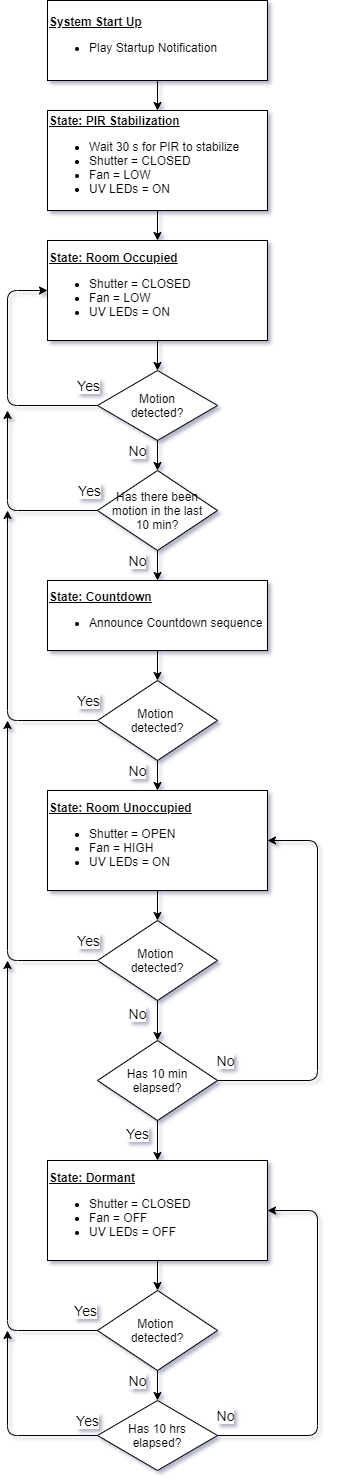

The diagram above was exported from draw.io. Its source (the exported page's mxGraphModel, read from the mxfile embedded in the PNG):
<mxGraphModel dx="1360" dy="802" grid="1" gridSize="10" guides="1" tooltips="1" connect="1" arrows="1" fold="1" page="1" pageScale="1" pageWidth="1100" pageHeight="1700" math="0" shadow="0">
  <root>
    <mxCell id="0" />
    <mxCell id="1" parent="0" />
    <mxCell id="Aww5q3NkMoczESrfCF5F-5" value="&lt;font style=&quot;font-size: 12px&quot;&gt;&lt;u style=&quot;font-weight: bold&quot;&gt;State: PIR Stabilization&lt;/u&gt;&lt;br&gt;&lt;ul&gt;&lt;li&gt;Wait 30 s for PIR to stabilize&lt;/li&gt;&lt;li&gt;Shutter = CLOSED&lt;/li&gt;&lt;li&gt;Fan = LOW&lt;/li&gt;&lt;li&gt;UV LEDs = ON&lt;/li&gt;&lt;/ul&gt;&lt;/font&gt;" style="rounded=0;whiteSpace=wrap;html=1;align=left;" parent="1" vertex="1">
      <mxGeometry x="440" y="120" width="220" height="100" as="geometry" />
    </mxCell>
    <mxCell id="Aww5q3NkMoczESrfCF5F-7" value="&lt;font style=&quot;font-size: 12px&quot;&gt;&lt;u style=&quot;font-weight: bold&quot;&gt;System Start Up&lt;br&gt;&lt;/u&gt;&lt;ul&gt;&lt;li&gt;Play Startup Notification&lt;/li&gt;&lt;/ul&gt;&lt;/font&gt;" style="rounded=0;whiteSpace=wrap;html=1;align=left;" parent="1" vertex="1">
      <mxGeometry x="440" y="10" width="220" height="80" as="geometry" />
    </mxCell>
    <mxCell id="Aww5q3NkMoczESrfCF5F-8" value="&lt;font style=&quot;font-size: 12px&quot;&gt;&lt;u style=&quot;font-weight: bold&quot;&gt;State: Room Occupied&lt;/u&gt;&lt;br&gt;&lt;ul&gt;&lt;li&gt;Shutter = CLOSED&lt;/li&gt;&lt;li&gt;Fan = LOW&lt;/li&gt;&lt;li&gt;UV LEDs = ON&lt;br&gt;&lt;/li&gt;&lt;/ul&gt;&lt;/font&gt;" style="rounded=0;whiteSpace=wrap;html=1;align=left;" parent="1" vertex="1">
      <mxGeometry x="440" y="250" width="220" height="100" as="geometry" />
    </mxCell>
    <mxCell id="Aww5q3NkMoczESrfCF5F-9" value="Motion&lt;br&gt;detected?" style="rhombus;whiteSpace=wrap;html=1;" parent="1" vertex="1">
      <mxGeometry x="490" y="380" width="120" height="70" as="geometry" />
    </mxCell>
    <mxCell id="Aww5q3NkMoczESrfCF5F-10" value="&lt;font style=&quot;font-size: 12px&quot;&gt;&lt;u style=&quot;font-weight: bold&quot;&gt;State: Countdown&lt;/u&gt;&lt;br&gt;&lt;ul&gt;&lt;li&gt;Announce Countdown sequence&lt;/li&gt;&lt;/ul&gt;&lt;/font&gt;" style="rounded=0;whiteSpace=wrap;html=1;align=left;" parent="1" vertex="1">
      <mxGeometry x="440" y="590" width="220" height="70" as="geometry" />
    </mxCell>
    <mxCell id="Aww5q3NkMoczESrfCF5F-11" value="Motion&amp;nbsp;&lt;br&gt;detected?" style="rhombus;whiteSpace=wrap;html=1;" parent="1" vertex="1">
      <mxGeometry x="490" y="690" width="120" height="80" as="geometry" />
    </mxCell>
    <mxCell id="Aww5q3NkMoczESrfCF5F-12" value="&lt;font style=&quot;font-size: 12px&quot;&gt;&lt;u style=&quot;font-weight: bold&quot;&gt;State: Room Unoccupied&lt;/u&gt;&lt;br&gt;&lt;ul&gt;&lt;li&gt;Shutter = OPEN&lt;/li&gt;&lt;li&gt;Fan = HIGH&lt;/li&gt;&lt;li&gt;UV LEDs = ON&lt;br&gt;&lt;/li&gt;&lt;/ul&gt;&lt;/font&gt;" style="rounded=0;whiteSpace=wrap;html=1;align=left;" parent="1" vertex="1">
      <mxGeometry x="440" y="800" width="220" height="100" as="geometry" />
    </mxCell>
    <mxCell id="Aww5q3NkMoczESrfCF5F-13" value="Motion&amp;nbsp;&lt;br&gt;detected?" style="rhombus;whiteSpace=wrap;html=1;" parent="1" vertex="1">
      <mxGeometry x="490" y="930" width="120" height="80" as="geometry" />
    </mxCell>
    <mxCell id="Aww5q3NkMoczESrfCF5F-14" value="" style="endArrow=classic;html=1;exitX=0.5;exitY=1;exitDx=0;exitDy=0;" parent="1" source="Aww5q3NkMoczESrfCF5F-7" target="Aww5q3NkMoczESrfCF5F-5" edge="1">
      <mxGeometry width="50" height="50" relative="1" as="geometry">
        <mxPoint x="540" y="330" as="sourcePoint" />
        <mxPoint x="590" y="280" as="targetPoint" />
      </mxGeometry>
    </mxCell>
    <mxCell id="Aww5q3NkMoczESrfCF5F-15" value="" style="endArrow=classic;html=1;exitX=0.5;exitY=1;exitDx=0;exitDy=0;entryX=0.5;entryY=0;entryDx=0;entryDy=0;" parent="1" source="Aww5q3NkMoczESrfCF5F-5" target="Aww5q3NkMoczESrfCF5F-8" edge="1">
      <mxGeometry width="50" height="50" relative="1" as="geometry">
        <mxPoint x="560" y="130" as="sourcePoint" />
        <mxPoint x="560" y="170" as="targetPoint" />
      </mxGeometry>
    </mxCell>
    <mxCell id="Aww5q3NkMoczESrfCF5F-18" value="" style="endArrow=classic;html=1;exitX=0.5;exitY=1;exitDx=0;exitDy=0;entryX=0.5;entryY=0;entryDx=0;entryDy=0;" parent="1" source="Aww5q3NkMoczESrfCF5F-8" target="Aww5q3NkMoczESrfCF5F-9" edge="1">
      <mxGeometry width="50" height="50" relative="1" as="geometry">
        <mxPoint x="590" y="160" as="sourcePoint" />
        <mxPoint x="590" y="200" as="targetPoint" />
      </mxGeometry>
    </mxCell>
    <mxCell id="Aww5q3NkMoczESrfCF5F-19" value="No" style="endArrow=classic;html=1;exitX=0.5;exitY=1;exitDx=0;exitDy=0;entryX=0.5;entryY=0;entryDx=0;entryDy=0;fontSize=14;" parent="1" source="Aww5q3NkMoczESrfCF5F-9" target="Aww5q3NkMoczESrfCF5F-28" edge="1">
      <mxGeometry x="-0.3333" y="-20" width="50" height="50" relative="1" as="geometry">
        <mxPoint x="600" y="170" as="sourcePoint" />
        <mxPoint x="600" y="210" as="targetPoint" />
        <mxPoint as="offset" />
      </mxGeometry>
    </mxCell>
    <mxCell id="Aww5q3NkMoczESrfCF5F-20" value="Yes" style="endArrow=classic;html=1;exitX=0;exitY=0.5;exitDx=0;exitDy=0;entryX=0;entryY=0.5;entryDx=0;entryDy=0;fontSize=14;" parent="1" source="Aww5q3NkMoczESrfCF5F-9" target="Aww5q3NkMoczESrfCF5F-8" edge="1">
      <mxGeometry x="-0.9259" y="-20" width="50" height="50" relative="1" as="geometry">
        <mxPoint x="610" y="180" as="sourcePoint" />
        <mxPoint x="610" y="220" as="targetPoint" />
        <Array as="points">
          <mxPoint x="400" y="415" />
          <mxPoint x="400" y="300" />
        </Array>
        <mxPoint as="offset" />
      </mxGeometry>
    </mxCell>
    <mxCell id="Aww5q3NkMoczESrfCF5F-21" value="Yes" style="endArrow=classic;html=1;exitX=0;exitY=0.5;exitDx=0;exitDy=0;fontSize=14;" parent="1" source="Aww5q3NkMoczESrfCF5F-11" edge="1">
      <mxGeometry x="-0.9412" y="-20" width="50" height="50" relative="1" as="geometry">
        <mxPoint x="500" y="480" as="sourcePoint" />
        <mxPoint x="400" y="520" as="targetPoint" />
        <Array as="points">
          <mxPoint x="400" y="730" />
        </Array>
        <mxPoint as="offset" />
      </mxGeometry>
    </mxCell>
    <mxCell id="Aww5q3NkMoczESrfCF5F-22" value="Yes" style="endArrow=classic;html=1;exitX=0;exitY=0.5;exitDx=0;exitDy=0;fontSize=14;" parent="1" source="Aww5q3NkMoczESrfCF5F-13" edge="1">
      <mxGeometry x="-0.9459" y="-20" width="50" height="50" relative="1" as="geometry">
        <mxPoint x="510" y="540" as="sourcePoint" />
        <mxPoint x="400" y="730" as="targetPoint" />
        <Array as="points">
          <mxPoint x="400" y="970" />
        </Array>
        <mxPoint as="offset" />
      </mxGeometry>
    </mxCell>
    <mxCell id="Aww5q3NkMoczESrfCF5F-23" value="" style="endArrow=classic;html=1;exitX=0.5;exitY=1;exitDx=0;exitDy=0;entryX=0.5;entryY=0;entryDx=0;entryDy=0;" parent="1" source="Aww5q3NkMoczESrfCF5F-10" target="Aww5q3NkMoczESrfCF5F-11" edge="1">
      <mxGeometry width="50" height="50" relative="1" as="geometry">
        <mxPoint x="560" y="720" as="sourcePoint" />
        <mxPoint x="560" y="750" as="targetPoint" />
      </mxGeometry>
    </mxCell>
    <mxCell id="Aww5q3NkMoczESrfCF5F-24" value="No" style="endArrow=classic;html=1;exitX=0.5;exitY=1;exitDx=0;exitDy=0;entryX=0.5;entryY=0;entryDx=0;entryDy=0;fontSize=14;" parent="1" source="Aww5q3NkMoczESrfCF5F-11" target="Aww5q3NkMoczESrfCF5F-12" edge="1">
      <mxGeometry x="-0.3333" y="-20" width="50" height="50" relative="1" as="geometry">
        <mxPoint x="570" y="730" as="sourcePoint" />
        <mxPoint x="570" y="760" as="targetPoint" />
        <mxPoint as="offset" />
      </mxGeometry>
    </mxCell>
    <mxCell id="Aww5q3NkMoczESrfCF5F-25" value="" style="endArrow=classic;html=1;entryX=0.5;entryY=0;entryDx=0;entryDy=0;exitX=0.5;exitY=1;exitDx=0;exitDy=0;" parent="1" source="Aww5q3NkMoczESrfCF5F-12" target="Aww5q3NkMoczESrfCF5F-13" edge="1">
      <mxGeometry width="50" height="50" relative="1" as="geometry">
        <mxPoint x="550" y="1090" as="sourcePoint" />
        <mxPoint x="580" y="770" as="targetPoint" />
      </mxGeometry>
    </mxCell>
    <mxCell id="Aww5q3NkMoczESrfCF5F-28" value="Has there been&lt;br&gt;motion in the last&lt;br&gt;10 min?" style="rhombus;whiteSpace=wrap;html=1;" parent="1" vertex="1">
      <mxGeometry x="490" y="480" width="120" height="80" as="geometry" />
    </mxCell>
    <mxCell id="Aww5q3NkMoczESrfCF5F-30" value="Yes" style="endArrow=classic;html=1;exitX=0;exitY=0.5;exitDx=0;exitDy=0;fontSize=14;" parent="1" source="Aww5q3NkMoczESrfCF5F-28" edge="1">
      <mxGeometry x="-0.9167" y="-20" width="50" height="50" relative="1" as="geometry">
        <mxPoint x="500" y="910" as="sourcePoint" />
        <mxPoint x="400" y="420" as="targetPoint" />
        <Array as="points">
          <mxPoint x="400" y="520" />
        </Array>
        <mxPoint as="offset" />
      </mxGeometry>
    </mxCell>
    <mxCell id="Aww5q3NkMoczESrfCF5F-31" value="No" style="endArrow=classic;html=1;exitX=0.5;exitY=1;exitDx=0;exitDy=0;entryX=0.5;entryY=0;entryDx=0;entryDy=0;fontSize=14;" parent="1" source="Aww5q3NkMoczESrfCF5F-28" target="Aww5q3NkMoczESrfCF5F-10" edge="1">
      <mxGeometry x="-0.3333" y="-20" width="50" height="50" relative="1" as="geometry">
        <mxPoint x="560" y="540" as="sourcePoint" />
        <mxPoint x="560" y="570" as="targetPoint" />
        <mxPoint as="offset" />
      </mxGeometry>
    </mxCell>
    <mxCell id="_Zm0vXs3hcfJNg9e3cbw-1" value="Has 10 min&lt;br&gt;elapsed?" style="rhombus;whiteSpace=wrap;html=1;" vertex="1" parent="1">
      <mxGeometry x="490" y="1050" width="120" height="80" as="geometry" />
    </mxCell>
    <mxCell id="_Zm0vXs3hcfJNg9e3cbw-2" value="No" style="endArrow=classic;html=1;entryX=0.5;entryY=0;entryDx=0;entryDy=0;fontSize=14;exitX=0.5;exitY=1;exitDx=0;exitDy=0;" edge="1" parent="1" source="Aww5q3NkMoczESrfCF5F-13" target="_Zm0vXs3hcfJNg9e3cbw-1">
      <mxGeometry x="-0.3333" y="-20" width="50" height="50" relative="1" as="geometry">
        <mxPoint x="550" y="1210" as="sourcePoint" />
        <mxPoint x="560" y="970" as="targetPoint" />
        <mxPoint as="offset" />
      </mxGeometry>
    </mxCell>
    <mxCell id="_Zm0vXs3hcfJNg9e3cbw-4" value="No" style="endArrow=classic;html=1;exitX=1;exitY=0.5;exitDx=0;exitDy=0;fontSize=14;entryX=1;entryY=0.5;entryDx=0;entryDy=0;" edge="1" parent="1" source="_Zm0vXs3hcfJNg9e3cbw-1" target="Aww5q3NkMoczESrfCF5F-12">
      <mxGeometry x="-0.9574" y="20" width="50" height="50" relative="1" as="geometry">
        <mxPoint x="500" y="1160" as="sourcePoint" />
        <mxPoint x="690" y="1000" as="targetPoint" />
        <Array as="points">
          <mxPoint x="710" y="1090" />
          <mxPoint x="710" y="850" />
        </Array>
        <mxPoint as="offset" />
      </mxGeometry>
    </mxCell>
    <mxCell id="_Zm0vXs3hcfJNg9e3cbw-5" value="&lt;font style=&quot;font-size: 12px&quot;&gt;&lt;u style=&quot;font-weight: bold&quot;&gt;State: Dormant&lt;/u&gt;&lt;br&gt;&lt;ul&gt;&lt;li&gt;Shutter = CLOSED&lt;/li&gt;&lt;li&gt;Fan = OFF&lt;/li&gt;&lt;li&gt;UV LEDs = OFF&lt;br&gt;&lt;/li&gt;&lt;/ul&gt;&lt;/font&gt;" style="rounded=0;whiteSpace=wrap;html=1;align=left;" vertex="1" parent="1">
      <mxGeometry x="440" y="1170" width="220" height="100" as="geometry" />
    </mxCell>
    <mxCell id="_Zm0vXs3hcfJNg9e3cbw-6" value="Yes" style="endArrow=classic;html=1;fontSize=14;exitX=0.5;exitY=1;exitDx=0;exitDy=0;" edge="1" parent="1" source="_Zm0vXs3hcfJNg9e3cbw-1" target="_Zm0vXs3hcfJNg9e3cbw-5">
      <mxGeometry x="-0.3333" y="-20" width="50" height="50" relative="1" as="geometry">
        <mxPoint x="560" y="1220" as="sourcePoint" />
        <mxPoint x="560" y="1250" as="targetPoint" />
        <mxPoint as="offset" />
      </mxGeometry>
    </mxCell>
    <mxCell id="_Zm0vXs3hcfJNg9e3cbw-7" value="Motion&amp;nbsp;&lt;br&gt;detected?" style="rhombus;whiteSpace=wrap;html=1;" vertex="1" parent="1">
      <mxGeometry x="490" y="1300" width="120" height="80" as="geometry" />
    </mxCell>
    <mxCell id="_Zm0vXs3hcfJNg9e3cbw-8" value="Has 10 hrs&lt;br&gt;elapsed?" style="rhombus;whiteSpace=wrap;html=1;" vertex="1" parent="1">
      <mxGeometry x="490" y="1410" width="120" height="70" as="geometry" />
    </mxCell>
    <mxCell id="_Zm0vXs3hcfJNg9e3cbw-9" value="No" style="endArrow=classic;html=1;entryX=0.5;entryY=0;entryDx=0;entryDy=0;fontSize=14;exitX=0.5;exitY=1;exitDx=0;exitDy=0;" edge="1" parent="1" target="_Zm0vXs3hcfJNg9e3cbw-8" source="_Zm0vXs3hcfJNg9e3cbw-7">
      <mxGeometry x="-0.3333" y="-20" width="50" height="50" relative="1" as="geometry">
        <mxPoint x="840" y="1260" as="sourcePoint" />
        <mxPoint x="850" y="1020" as="targetPoint" />
        <mxPoint as="offset" />
      </mxGeometry>
    </mxCell>
    <mxCell id="_Zm0vXs3hcfJNg9e3cbw-10" value="No" style="endArrow=classic;html=1;exitX=1;exitY=0.5;exitDx=0;exitDy=0;fontSize=14;entryX=1;entryY=0.5;entryDx=0;entryDy=0;" edge="1" parent="1" source="_Zm0vXs3hcfJNg9e3cbw-8" target="_Zm0vXs3hcfJNg9e3cbw-5">
      <mxGeometry x="-0.9574" y="20" width="50" height="50" relative="1" as="geometry">
        <mxPoint x="790" y="1210" as="sourcePoint" />
        <mxPoint x="950" y="1060" as="targetPoint" />
        <Array as="points">
          <mxPoint x="710" y="1445" />
          <mxPoint x="710" y="1220" />
        </Array>
        <mxPoint as="offset" />
      </mxGeometry>
    </mxCell>
    <mxCell id="_Zm0vXs3hcfJNg9e3cbw-11" value="Yes" style="endArrow=classic;html=1;fontSize=14;exitX=0;exitY=0.5;exitDx=0;exitDy=0;" edge="1" parent="1" source="_Zm0vXs3hcfJNg9e3cbw-8">
      <mxGeometry x="-0.8974" y="-15" width="50" height="50" relative="1" as="geometry">
        <mxPoint x="850" y="1270" as="sourcePoint" />
        <mxPoint x="400" y="1340" as="targetPoint" />
        <mxPoint as="offset" />
        <Array as="points">
          <mxPoint x="400" y="1445" />
        </Array>
      </mxGeometry>
    </mxCell>
    <mxCell id="_Zm0vXs3hcfJNg9e3cbw-12" value="" style="endArrow=classic;html=1;entryX=0.5;entryY=0;entryDx=0;entryDy=0;exitX=0.5;exitY=1;exitDx=0;exitDy=0;" edge="1" parent="1" source="_Zm0vXs3hcfJNg9e3cbw-5" target="_Zm0vXs3hcfJNg9e3cbw-7">
      <mxGeometry width="50" height="50" relative="1" as="geometry">
        <mxPoint x="550" y="1500" as="sourcePoint" />
        <mxPoint x="560" y="1100" as="targetPoint" />
      </mxGeometry>
    </mxCell>
    <mxCell id="_Zm0vXs3hcfJNg9e3cbw-13" value="Yes" style="endArrow=classic;html=1;exitX=0;exitY=0.5;exitDx=0;exitDy=0;fontSize=14;" edge="1" parent="1" source="_Zm0vXs3hcfJNg9e3cbw-7">
      <mxGeometry x="-0.9459" y="-20" width="50" height="50" relative="1" as="geometry">
        <mxPoint x="500" y="1120" as="sourcePoint" />
        <mxPoint x="400" y="970" as="targetPoint" />
        <Array as="points">
          <mxPoint x="400" y="1340" />
        </Array>
        <mxPoint as="offset" />
      </mxGeometry>
    </mxCell>
  </root>
</mxGraphModel>